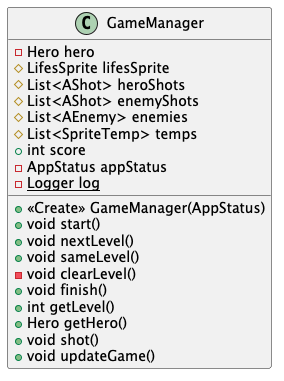

The diagram above was rendered by PlantUML. Its source (embedded in the PNG):
@startuml
class GameManager {
- Hero hero
# LifesSprite lifesSprite
# List<AShot> heroShots
# List<AShot> enemyShots
# List<AEnemy> enemies
# List<SpriteTemp> temps
+ int score
- AppStatus appStatus
- {static} Logger log
+ <<Create>> GameManager(AppStatus)
+ void start()
+ void nextLevel()
+ void sameLevel()
- void clearLevel()
+ void finish()
+ int getLevel()
+ Hero getHero()
+ void shot()
+ void updateGame()
}


@enduml